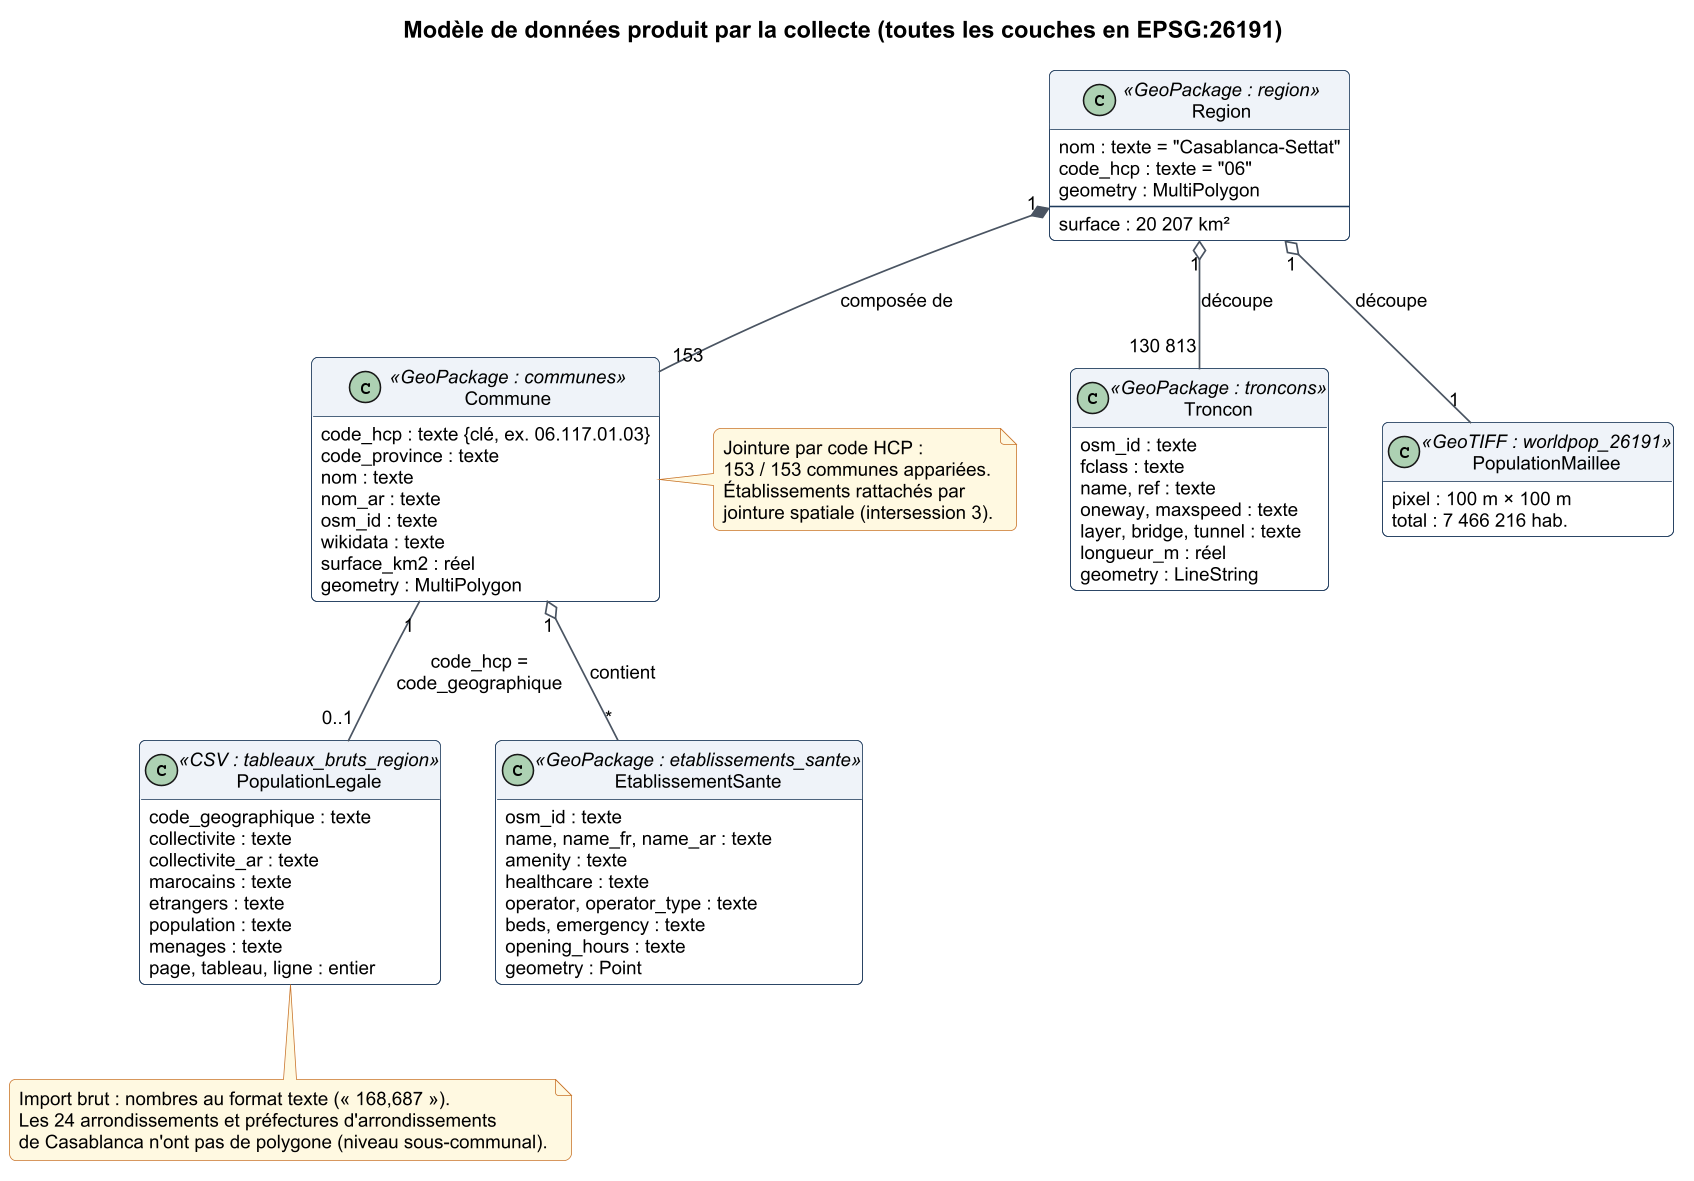

The diagram above was rendered by PlantUML. Its source (embedded in the PNG):
@startuml classes_donnees
!include style.iuml
title Modèle de données produit par la collecte (toutes les couches en EPSG:26191)
hide methods

class Region <<GeoPackage : region>> {
  nom : texte = "Casablanca-Settat"
  code_hcp : texte = "06"
  geometry : MultiPolygon
  --
  surface : 20 207 km²
}

class Commune <<GeoPackage : communes>> {
  code_hcp : texte {clé, ex. 06.117.01.03}
  code_province : texte
  nom : texte
  nom_ar : texte
  osm_id : texte
  wikidata : texte
  surface_km2 : réel
  geometry : MultiPolygon
}

class PopulationLegale <<CSV : tableaux_bruts_region>> {
  code_geographique : texte
  collectivite : texte
  collectivite_ar : texte
  marocains : texte
  etrangers : texte
  population : texte
  menages : texte
  page, tableau, ligne : entier
}

class EtablissementSante <<GeoPackage : etablissements_sante>> {
  osm_id : texte
  name, name_fr, name_ar : texte
  amenity : texte
  healthcare : texte
  operator, operator_type : texte
  beds, emergency : texte
  opening_hours : texte
  geometry : Point
}

class Troncon <<GeoPackage : troncons>> {
  osm_id : texte
  fclass : texte
  name, ref : texte
  oneway, maxspeed : texte
  layer, bridge, tunnel : texte
  longueur_m : réel
  geometry : LineString
}

class PopulationMaillee <<GeoTIFF : worldpop_26191>> {
  pixel : 100 m × 100 m
  valeur : habitants (réel)
  total : 7 466 216 hab.
}

Region "1" *-- "153" Commune : composée de
Commune "1" -- "0..1" PopulationLegale : code_hcp =\ncode_geographique
Commune "1" o-- "*" EtablissementSante : contient
Region "1" o-- "130 813" Troncon : découpe
Region "1" o-- "1" PopulationMaillee : découpe

note right of Commune
  Jointure par code HCP :
  153 / 153 communes appariées.
  Établissements rattachés par
  jointure spatiale (intersession 3).
end note

note bottom of PopulationLegale
  Import brut : nombres au format texte (« 168,687 »).
  Les 24 arrondissements et préfectures d'arrondissements
  de Casablanca n'ont pas de polygone (niveau sous-communal).
end note
@enduml